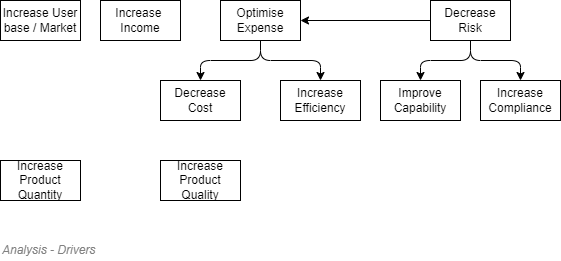

The diagram above was exported from draw.io. Its source (the exported page's mxGraphModel, read from the mxfile embedded in the PNG):
<mxGraphModel dx="782" dy="549" grid="1" gridSize="10" guides="1" tooltips="1" connect="1" arrows="1" fold="1" page="1" pageScale="1" pageWidth="827" pageHeight="1169" math="0" shadow="0">
  <root>
    <mxCell id="Ek8s6bN6mwDeFIb-ed5M-0" />
    <mxCell id="Ek8s6bN6mwDeFIb-ed5M-1" value="Diagram" parent="Ek8s6bN6mwDeFIb-ed5M-0" />
    <mxCell id="Ek8s6bN6mwDeFIb-ed5M-2" value="&lt;font style=&quot;font-size: 12px;&quot;&gt;Increase Product Quantity&lt;br style=&quot;font-size: 12px;&quot;&gt;&lt;/font&gt;" style="rounded=1;whiteSpace=wrap;html=1;strokeWidth=1;fillColor=#FFFFFF;fontSize=12;align=center;horizontal=1;verticalAlign=middle;arcSize=6;container=0;absoluteArcSize=1;recursiveResize=0;" parent="Ek8s6bN6mwDeFIb-ed5M-1" vertex="1">
      <mxGeometry x="120" y="360" width="80" height="40" as="geometry" />
    </mxCell>
    <mxCell id="Ek8s6bN6mwDeFIb-ed5M-3" value="&lt;font style=&quot;font-size: 12px;&quot;&gt;Increase Product Quality&lt;br style=&quot;font-size: 12px;&quot;&gt;&lt;/font&gt;" style="rounded=1;whiteSpace=wrap;html=1;strokeWidth=1;fillColor=#FFFFFF;fontSize=12;align=center;horizontal=1;verticalAlign=middle;arcSize=6;container=0;absoluteArcSize=1;recursiveResize=0;" parent="Ek8s6bN6mwDeFIb-ed5M-1" vertex="1">
      <mxGeometry x="280" y="360" width="80" height="40" as="geometry" />
    </mxCell>
    <mxCell id="Ek8s6bN6mwDeFIb-ed5M-4" value="&lt;font style=&quot;font-size: 12px;&quot;&gt;Increase Product Quantity&lt;br style=&quot;font-size: 12px;&quot;&gt;&lt;/font&gt;" style="rounded=0;whiteSpace=wrap;html=1;strokeWidth=1;fillColor=#FFFFFF;fontSize=12;align=center;horizontal=1;verticalAlign=middle;arcSize=6;container=0;absoluteArcSize=1;recursiveResize=0;" parent="Ek8s6bN6mwDeFIb-ed5M-1" vertex="1">
      <mxGeometry x="120" y="360" width="80" height="40" as="geometry" />
    </mxCell>
    <mxCell id="Ek8s6bN6mwDeFIb-ed5M-5" value="&lt;font style=&quot;font-size: 12px;&quot;&gt;Increase Product Quality&lt;br style=&quot;font-size: 12px;&quot;&gt;&lt;/font&gt;" style="rounded=0;whiteSpace=wrap;html=1;strokeWidth=1;fillColor=#FFFFFF;fontSize=12;align=center;horizontal=1;verticalAlign=middle;arcSize=6;container=0;absoluteArcSize=1;recursiveResize=0;" parent="Ek8s6bN6mwDeFIb-ed5M-1" vertex="1">
      <mxGeometry x="280" y="360" width="80" height="40" as="geometry" />
    </mxCell>
    <mxCell id="Ek8s6bN6mwDeFIb-ed5M-6" value="&lt;font style=&quot;font-size: 12px;&quot;&gt;Increase User base / Market&lt;br style=&quot;font-size: 12px;&quot;&gt;&lt;/font&gt;" style="rounded=0;whiteSpace=wrap;html=1;strokeWidth=1;fillColor=#FFFFFF;fontSize=12;align=center;horizontal=1;verticalAlign=middle;arcSize=6;container=0;absoluteArcSize=1;recursiveResize=0;" parent="Ek8s6bN6mwDeFIb-ed5M-1" vertex="1">
      <mxGeometry x="120" y="200" width="80" height="40" as="geometry" />
    </mxCell>
    <mxCell id="Ek8s6bN6mwDeFIb-ed5M-7" value="&lt;font style=&quot;font-size: 12px;&quot;&gt;Increase &lt;br style=&quot;font-size: 12px;&quot;&gt;Income&lt;br style=&quot;font-size: 12px;&quot;&gt;&lt;/font&gt;" style="rounded=0;whiteSpace=wrap;html=1;strokeWidth=1;fillColor=#FFFFFF;fontSize=12;align=center;horizontal=1;verticalAlign=middle;arcSize=6;container=0;absoluteArcSize=1;recursiveResize=0;" parent="Ek8s6bN6mwDeFIb-ed5M-1" vertex="1">
      <mxGeometry x="220" y="200" width="80" height="40" as="geometry" />
    </mxCell>
    <mxCell id="Ek8s6bN6mwDeFIb-ed5M-8" value="&lt;font style=&quot;font-size: 12px;&quot;&gt;Optimise Expense&lt;br style=&quot;font-size: 12px;&quot;&gt;&lt;/font&gt;" style="rounded=0;whiteSpace=wrap;html=1;strokeWidth=1;fillColor=#FFFFFF;fontSize=12;align=center;horizontal=1;verticalAlign=middle;arcSize=6;container=0;absoluteArcSize=1;recursiveResize=0;" parent="Ek8s6bN6mwDeFIb-ed5M-1" vertex="1">
      <mxGeometry x="340" y="200" width="80" height="40" as="geometry" />
    </mxCell>
    <mxCell id="Ek8s6bN6mwDeFIb-ed5M-9" value="&lt;font style=&quot;font-size: 12px;&quot;&gt;Decrease Risk&lt;br style=&quot;font-size: 12px;&quot;&gt;&lt;/font&gt;" style="rounded=0;whiteSpace=wrap;html=1;strokeWidth=1;fillColor=#FFFFFF;fontSize=12;align=center;horizontal=1;verticalAlign=middle;arcSize=6;container=0;absoluteArcSize=1;recursiveResize=0;" parent="Ek8s6bN6mwDeFIb-ed5M-1" vertex="1">
      <mxGeometry x="550" y="200" width="80" height="40" as="geometry" />
    </mxCell>
    <mxCell id="Ek8s6bN6mwDeFIb-ed5M-10" value="&lt;font style=&quot;font-size: 12px;&quot;&gt;Decrease Cost&lt;br style=&quot;font-size: 12px;&quot;&gt;&lt;/font&gt;" style="rounded=0;whiteSpace=wrap;html=1;strokeWidth=1;fillColor=#FFFFFF;fontSize=12;align=center;horizontal=1;verticalAlign=middle;arcSize=6;container=0;absoluteArcSize=1;recursiveResize=0;" parent="Ek8s6bN6mwDeFIb-ed5M-1" vertex="1">
      <mxGeometry x="280" y="280" width="80" height="40" as="geometry" />
    </mxCell>
    <mxCell id="Ek8s6bN6mwDeFIb-ed5M-11" value="&lt;font style=&quot;font-size: 12px;&quot;&gt;Increase Efficiency&lt;br style=&quot;font-size: 12px;&quot;&gt;&lt;/font&gt;" style="rounded=0;whiteSpace=wrap;html=1;strokeWidth=1;fillColor=#FFFFFF;fontSize=12;align=center;horizontal=1;verticalAlign=middle;arcSize=6;container=0;absoluteArcSize=1;recursiveResize=0;" parent="Ek8s6bN6mwDeFIb-ed5M-1" vertex="1">
      <mxGeometry x="400" y="280" width="80" height="40" as="geometry" />
    </mxCell>
    <mxCell id="Ek8s6bN6mwDeFIb-ed5M-15" value="&lt;font style=&quot;font-size: 12px;&quot;&gt;Increase Efficiency&lt;br style=&quot;font-size: 12px;&quot;&gt;&lt;/font&gt;" style="rounded=0;whiteSpace=wrap;html=1;strokeWidth=1;fillColor=#FFFFFF;fontSize=12;align=center;horizontal=1;verticalAlign=middle;arcSize=6;container=0;absoluteArcSize=1;recursiveResize=0;" parent="Ek8s6bN6mwDeFIb-ed5M-1" vertex="1">
      <mxGeometry x="400" y="280" width="80" height="40" as="geometry" />
    </mxCell>
    <mxCell id="Ek8s6bN6mwDeFIb-ed5M-16" value="&lt;font style=&quot;font-size: 12px;&quot;&gt;Increase User base / Market&lt;br style=&quot;font-size: 12px;&quot;&gt;&lt;/font&gt;" style="rounded=0;whiteSpace=wrap;html=1;strokeWidth=1;fillColor=#FFFFFF;fontSize=12;align=center;horizontal=1;verticalAlign=middle;arcSize=6;container=0;absoluteArcSize=1;recursiveResize=0;" parent="Ek8s6bN6mwDeFIb-ed5M-1" vertex="1">
      <mxGeometry x="120" y="200" width="80" height="40" as="geometry" />
    </mxCell>
    <mxCell id="Ek8s6bN6mwDeFIb-ed5M-17" value="&lt;font style=&quot;font-size: 12px;&quot;&gt;Increase Compliance&lt;br style=&quot;font-size: 12px;&quot;&gt;&lt;/font&gt;" style="rounded=0;whiteSpace=wrap;html=1;strokeWidth=1;fillColor=#FFFFFF;fontSize=12;align=center;horizontal=1;verticalAlign=middle;arcSize=6;container=0;absoluteArcSize=1;recursiveResize=0;" parent="Ek8s6bN6mwDeFIb-ed5M-1" vertex="1">
      <mxGeometry x="600" y="280" width="80" height="40" as="geometry" />
    </mxCell>
    <mxCell id="Ek8s6bN6mwDeFIb-ed5M-18" style="edgeStyle=orthogonalEdgeStyle;rounded=1;orthogonalLoop=1;jettySize=auto;html=1;entryX=1;entryY=0.5;entryDx=0;entryDy=0;startArrow=none;startFill=0;endArrow=classic;endFill=1;fontSize=12;fontColor=#000000;" parent="Ek8s6bN6mwDeFIb-ed5M-1" source="Ek8s6bN6mwDeFIb-ed5M-21" target="Ek8s6bN6mwDeFIb-ed5M-25" edge="1">
      <mxGeometry relative="1" as="geometry" />
    </mxCell>
    <mxCell id="Ek8s6bN6mwDeFIb-ed5M-19" style="edgeStyle=orthogonalEdgeStyle;rounded=1;orthogonalLoop=1;jettySize=auto;html=1;entryX=0.5;entryY=0;entryDx=0;entryDy=0;startArrow=none;startFill=0;endArrow=classic;endFill=1;fontSize=12;fontColor=#000000;" parent="Ek8s6bN6mwDeFIb-ed5M-1" source="Ek8s6bN6mwDeFIb-ed5M-21" target="Ek8s6bN6mwDeFIb-ed5M-17" edge="1">
      <mxGeometry relative="1" as="geometry" />
    </mxCell>
    <mxCell id="Ek8s6bN6mwDeFIb-ed5M-20" style="edgeStyle=orthogonalEdgeStyle;rounded=1;orthogonalLoop=1;jettySize=auto;html=1;entryX=0.5;entryY=0;entryDx=0;entryDy=0;startArrow=none;startFill=0;endArrow=classic;endFill=1;fontSize=12;fontColor=#000000;" parent="Ek8s6bN6mwDeFIb-ed5M-1" source="Ek8s6bN6mwDeFIb-ed5M-21" target="Ek8s6bN6mwDeFIb-ed5M-29" edge="1">
      <mxGeometry relative="1" as="geometry" />
    </mxCell>
    <mxCell id="Ek8s6bN6mwDeFIb-ed5M-21" value="&lt;font style=&quot;font-size: 12px;&quot;&gt;Decrease Risk&lt;br style=&quot;font-size: 12px;&quot;&gt;&lt;/font&gt;" style="rounded=0;whiteSpace=wrap;html=1;strokeWidth=1;fillColor=#FFFFFF;fontSize=12;align=center;horizontal=1;verticalAlign=middle;arcSize=6;container=0;absoluteArcSize=1;recursiveResize=0;" parent="Ek8s6bN6mwDeFIb-ed5M-1" vertex="1">
      <mxGeometry x="550" y="200" width="80" height="40" as="geometry" />
    </mxCell>
    <mxCell id="Ek8s6bN6mwDeFIb-ed5M-22" value="&lt;font style=&quot;font-size: 12px;&quot;&gt;Decrease Cost&lt;br style=&quot;font-size: 12px;&quot;&gt;&lt;/font&gt;" style="rounded=0;whiteSpace=wrap;html=1;strokeWidth=1;fillColor=#FFFFFF;fontSize=12;align=center;horizontal=1;verticalAlign=middle;arcSize=6;container=0;absoluteArcSize=1;recursiveResize=0;" parent="Ek8s6bN6mwDeFIb-ed5M-1" vertex="1">
      <mxGeometry x="280" y="280" width="80" height="40" as="geometry" />
    </mxCell>
    <mxCell id="Ek8s6bN6mwDeFIb-ed5M-23" style="edgeStyle=orthogonalEdgeStyle;rounded=1;orthogonalLoop=1;jettySize=auto;html=1;entryX=0.5;entryY=0;entryDx=0;entryDy=0;startArrow=none;startFill=0;endArrow=classic;endFill=1;fontSize=12;fontColor=#000000;" parent="Ek8s6bN6mwDeFIb-ed5M-1" source="Ek8s6bN6mwDeFIb-ed5M-25" target="Ek8s6bN6mwDeFIb-ed5M-22" edge="1">
      <mxGeometry relative="1" as="geometry" />
    </mxCell>
    <mxCell id="Ek8s6bN6mwDeFIb-ed5M-24" style="edgeStyle=orthogonalEdgeStyle;rounded=1;orthogonalLoop=1;jettySize=auto;html=1;entryX=0.5;entryY=0;entryDx=0;entryDy=0;startArrow=none;startFill=0;endArrow=classic;endFill=1;fontSize=12;fontColor=#000000;" parent="Ek8s6bN6mwDeFIb-ed5M-1" source="Ek8s6bN6mwDeFIb-ed5M-25" target="Ek8s6bN6mwDeFIb-ed5M-15" edge="1">
      <mxGeometry relative="1" as="geometry" />
    </mxCell>
    <mxCell id="Ek8s6bN6mwDeFIb-ed5M-25" value="&lt;font style=&quot;font-size: 12px;&quot;&gt;Optimise Expense&lt;br style=&quot;font-size: 12px;&quot;&gt;&lt;/font&gt;" style="rounded=0;whiteSpace=wrap;html=1;strokeWidth=1;fillColor=#FFFFFF;fontSize=12;align=center;horizontal=1;verticalAlign=middle;arcSize=6;container=0;absoluteArcSize=1;recursiveResize=0;" parent="Ek8s6bN6mwDeFIb-ed5M-1" vertex="1">
      <mxGeometry x="340" y="200" width="80" height="40" as="geometry" />
    </mxCell>
    <mxCell id="Ek8s6bN6mwDeFIb-ed5M-26" value="&lt;font style=&quot;font-size: 12px;&quot;&gt;Increase &lt;br style=&quot;font-size: 12px;&quot;&gt;Income&lt;br style=&quot;font-size: 12px;&quot;&gt;&lt;/font&gt;" style="rounded=0;whiteSpace=wrap;html=1;strokeWidth=1;fillColor=#FFFFFF;fontSize=12;align=center;horizontal=1;verticalAlign=middle;arcSize=6;container=0;absoluteArcSize=1;recursiveResize=0;" parent="Ek8s6bN6mwDeFIb-ed5M-1" vertex="1">
      <mxGeometry x="220" y="200" width="80" height="40" as="geometry" />
    </mxCell>
    <mxCell id="Ek8s6bN6mwDeFIb-ed5M-27" value="&lt;font style=&quot;font-size: 12px;&quot;&gt;Increase Product Quality&lt;br style=&quot;font-size: 12px;&quot;&gt;&lt;/font&gt;" style="rounded=0;whiteSpace=wrap;html=1;strokeWidth=1;fillColor=#FFFFFF;fontSize=12;align=center;horizontal=1;verticalAlign=middle;arcSize=6;container=0;absoluteArcSize=1;recursiveResize=0;" parent="Ek8s6bN6mwDeFIb-ed5M-1" vertex="1">
      <mxGeometry x="280" y="360" width="80" height="40" as="geometry" />
    </mxCell>
    <mxCell id="Ek8s6bN6mwDeFIb-ed5M-28" value="&lt;font style=&quot;font-size: 12px;&quot;&gt;Increase Product Quantity&lt;br style=&quot;font-size: 12px;&quot;&gt;&lt;/font&gt;" style="rounded=0;whiteSpace=wrap;html=1;strokeWidth=1;fillColor=#FFFFFF;fontSize=12;align=center;horizontal=1;verticalAlign=middle;arcSize=6;container=0;absoluteArcSize=1;recursiveResize=0;" parent="Ek8s6bN6mwDeFIb-ed5M-1" vertex="1">
      <mxGeometry x="120" y="360" width="80" height="40" as="geometry" />
    </mxCell>
    <mxCell id="Ek8s6bN6mwDeFIb-ed5M-29" value="&lt;font style=&quot;font-size: 12px;&quot;&gt;Improve Capability&lt;br style=&quot;font-size: 12px;&quot;&gt;&lt;/font&gt;" style="rounded=0;whiteSpace=wrap;html=1;strokeWidth=1;fillColor=#FFFFFF;fontSize=12;align=center;horizontal=1;verticalAlign=middle;arcSize=6;container=0;absoluteArcSize=1;recursiveResize=0;" parent="Ek8s6bN6mwDeFIb-ed5M-1" vertex="1">
      <mxGeometry x="500" y="280" width="80" height="40" as="geometry" />
    </mxCell>
    <mxCell id="VzKb3qo8QoJD9HxGnBqc-0" value="Title/Diagram" parent="Ek8s6bN6mwDeFIb-ed5M-0" />
    <mxCell id="Ek8s6bN6mwDeFIb-ed5M-30" value="&lt;font style=&quot;font-size: 12px ; font-weight: normal&quot;&gt;&lt;i style=&quot;font-size: 12px&quot;&gt;Analysis - Drivers&lt;br&gt;&lt;/i&gt;&lt;/font&gt;" style="text;strokeColor=none;fillColor=none;html=1;fontSize=12;fontStyle=1;verticalAlign=middle;align=left;shadow=0;glass=0;comic=0;opacity=30;fontColor=#808080;" parent="VzKb3qo8QoJD9HxGnBqc-0" vertex="1">
      <mxGeometry x="120" y="440" width="520" height="20" as="geometry" />
    </mxCell>
  </root>
</mxGraphModel>